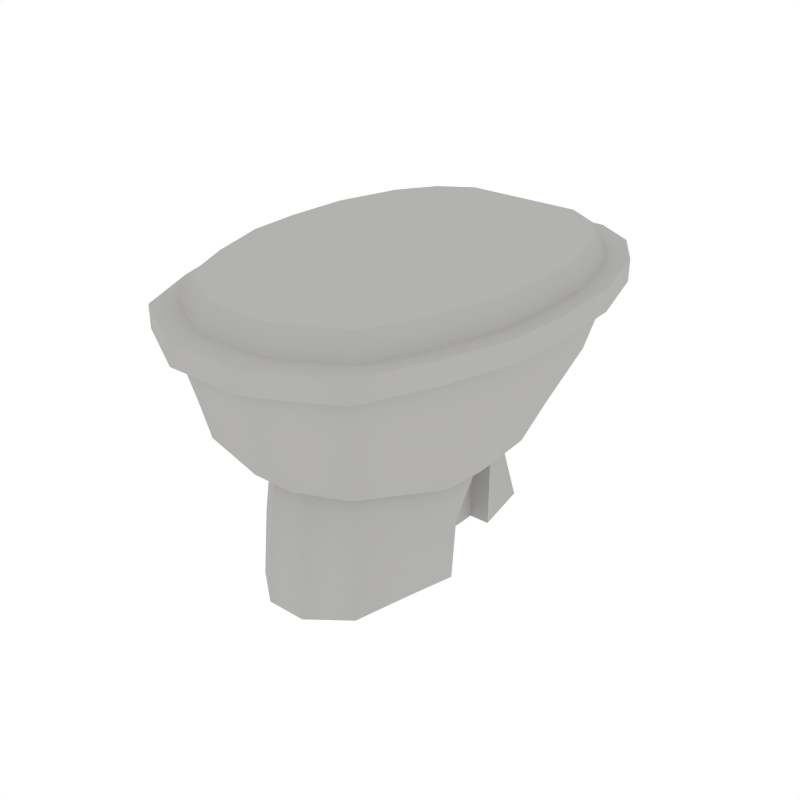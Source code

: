 # Source: Bathroom_Toilet2.blend  (saved by Blender 2.79.0; exported with 4.5.12 LTS)
import bpy
from mathutils import Matrix  # noqa: F401  (used for matrix-valued properties, if any)

bpy.ops.wm.read_factory_settings(use_empty=True)
scene = bpy.context.scene
scene.name = 'Scene'

# ---- collections
col_collection_1 = bpy.data.collections.new('Collection 1'); scene.collection.children.link(col_collection_1)

# ---- materials (node trees are filled in below, after node groups)
mat_white = bpy.data.materials.new('White')
mat_white.alpha_threshold = 0.0
mat_white.diffuse_color = (0.448, 0.4433, 0.4294, 1.0)
mat_white.roughness = 0.5

# ---- node groups
ng_auto_smooth = bpy.data.node_groups.new('Auto Smooth', 'GeometryNodeTree')
_s = ng_auto_smooth.interface.new_socket(name='Geometry', in_out='OUTPUT', socket_type='NodeSocketGeometry')
_s = ng_auto_smooth.interface.new_socket(name='Geometry', in_out='INPUT', socket_type='NodeSocketGeometry')
_s = ng_auto_smooth.interface.new_socket(name='Angle', in_out='INPUT', socket_type='NodeSocketFloat')
_s.subtype = 'ANGLE'
_s.min_value = 0.0
_s.max_value = 3.142
ng_auto_smooth.is_modifier = True
_N = ng_auto_smooth.nodes; _L = ng_auto_smooth.links
n0 = _N.new('NodeGroupOutput'); n0.name = 'Group Output'; n0.location = (480, -100)
n1 = _N.new('NodeGroupInput'); n1.name = 'Group Input'; n1.location = (-420, -300)
n2 = _N.new('NodeGroupInput'); n2.name = 'Group Input.001'; n2.location = (-60, -100)
n3 = _N.new('GeometryNodeSetShadeSmooth'); n3.name = 'Set Shade Smooth'; n3.location = (120, -100)
n3.domain = 'EDGE'
n4 = _N.new('GeometryNodeSetShadeSmooth'); n4.name = 'Set Shade Smooth.001'; n4.location = (300, -100)
n5 = _N.new('GeometryNodeInputMeshEdgeAngle'); n5.name = 'Edge Angle'; n5.location = (-420, -220)
n6 = _N.new('GeometryNodeInputEdgeSmooth'); n6.name = 'Is Edge Smooth'; n6.location = (-60, -160)
n7 = _N.new('GeometryNodeInputShadeSmooth'); n7.name = 'Is Face Smooth'; n7.location = (-240, -340)
n8 = _N.new('FunctionNodeBooleanMath'); n8.name = 'Boolean Math'; n8.location = (-60, -220)
n9 = _N.new('FunctionNodeCompare'); n9.name = 'Compare'; n9.location = (-240, -180)
n9.operation = 'LESS_EQUAL'
_L.new(n5.outputs[0], n9.inputs[0])
_L.new(n4.outputs[0], n0.inputs[0])
_L.new(n1.outputs[1], n9.inputs[1])
_L.new(n9.outputs[0], n8.inputs[0])
_L.new(n7.outputs[0], n8.inputs[1])
_L.new(n2.outputs[0], n3.inputs[0])
_L.new(n6.outputs[0], n3.inputs[1])
_L.new(n3.outputs[0], n4.inputs[0])
_L.new(n8.outputs[0], n3.inputs[2])
n0.is_active_output = True

# ---- material node trees

# ---- world
world_world = bpy.data.worlds.new('World'); scene.world = world_world
world_world.color = (1.0, 1.0, 1.0)
world_world.use_sun_shadow = False
world_world.sun_shadow_jitter_overblur = 0.0
world_world.cycles.sampling_method = 'NONE'
world_world.cycles.sample_map_resolution = 256

# ---- meshes
me_cube_038 = bpy.data.meshes.new('Cube.038')
me_cube_038.from_pydata([(0.4695, -0.4467, 0.9186), (-0.4695, -0.4467, 0.9186), (0.3726, -0.6613, 0.9186), (-0.3726, -0.6613, 0.9186), (0.5435, -0.2061, 0.9186), (-0.5435, -0.2061, 0.9186), (0.1278, -0.7919, 0.9186), (-0.1349, -0.7919, 0.9186), (-0.4695, -0.4467, 0.8455), (0.4695, -0.4467, 0.8455), (0.5435, -0.2061, 0.8455), (-0.5435, -0.2061, 0.8455), (-0.3726, -0.6613, 0.8455), (0.3726, -0.6613, 0.8455), (-0.1349, -0.7919, 0.8455), (0.1278, -0.7919, 0.8455), (-0.4191, -0.4317, 0.8313), (0.4191, -0.4317, 0.8313), (0.4851, -0.2187, 0.8313), (-0.4851, -0.2187, 0.8313), (-0.3326, -0.6304, 0.8313), (0.3326, -0.6304, 0.8313), (-0.1206, -0.7517, 0.8313), (0.1139, -0.7517, 0.8313), (-0.3617, -0.4011, 0.6058), (0.3617, -0.4011, 0.6058), (0.4187, -0.204, 0.6058), (-0.4187, -0.204, 0.6058), (-0.2871, -0.585, 0.6058), (0.2871, -0.585, 0.6058), (-0.1041, -0.6972, 0.6058), (0.09834, -0.6972, 0.6058), (-0.2599, -0.3274, 0.3886), (0.2599, -0.3274, 0.3886), (0.3008, -0.1675, 0.3478), (-0.3008, -0.1675, 0.3478), (-0.2063, -0.4824, 0.4218), (0.2063, -0.4824, 0.4218), (-0.07486, -0.5773, 0.4442), (0.07056, -0.5773, 0.4442), (0.4695, 0.5136, 0.9186), (-0.4695, 0.5136, 0.9186), (0.5556, 0.0, 0.9186), (-0.5556, 0.0, 0.9186), (0.3726, 0.6613, 0.9186), (-0.3726, 0.6613, 0.9186), (0.5435, 0.2568, 0.9186), (-0.5435, 0.2568, 0.9186), (0.2345, 0.7479, 0.9186), (-0.2416, 0.7479, 0.9186), (-0.4695, 0.5136, 0.8455), (0.4695, 0.5136, 0.8455), (0.5435, 0.2568, 0.8455), (0.5556, 0.0, 0.8455), (-0.5435, 0.2568, 0.8455), (-0.5556, 0.0, 0.8455), (-0.3726, 0.6613, 0.8455), (0.3726, 0.6613, 0.8455), (-0.2416, 0.7479, 0.8455), (0.2345, 0.7479, 0.8455), (-0.4191, 0.4986, 0.8313), (0.4191, 0.4986, 0.8313), (0.4851, 0.2694, 0.8313), (0.4959, 0.0, 0.8313), (-0.4851, 0.2694, 0.8313), (-0.4959, 0.0, 0.8313), (-0.3326, 0.6304, 0.8313), (0.3326, 0.6304, 0.8313), (-0.2156, 0.7078, 0.8313), (0.2093, 0.7078, 0.8313), (-0.3617, 0.4597, 0.6058), (0.3617, 0.4597, 0.6058), (0.4187, 0.2476, 0.6058), (0.428, -0.001639, 0.6058), (-0.4187, 0.2476, 0.6058), (-0.428, -0.001639, 0.6058), (-0.2871, 0.5817, 0.6058), (0.2871, 0.5817, 0.6058), (-0.1861, 0.6533, 0.6058), (0.1807, 0.6533, 0.6058), (-0.2599, 0.4185, 0.3886), (0.2599, 0.4185, 0.3886), (0.3008, 0.2246, 0.3478), (0.3075, -0.003766, 0.3391), (-0.3008, 0.2246, 0.3478), (-0.3075, -0.003766, 0.3391), (-0.2063, 0.5409, 0.4184), (0.2063, 0.5409, 0.4184), (-0.1337, 0.5994, 0.4442), (0.1298, 0.5994, 0.4442), (0.4298, -0.4108, 0.8933), (-0.4245, -0.4108, 0.8933), (0.3416, -0.606, 0.8933), (-0.3364, -0.606, 0.8933), (0.497, -0.1919, 0.8933), (-0.4918, -0.1919, 0.8933), (0.1189, -0.7248, 0.8933), (-0.1201, -0.7248, 0.8933), (0.4298, 0.4628, 0.8933), (-0.4245, 0.4628, 0.8933), (0.508, -0.004398, 0.8933), (-0.5028, -0.004398, 0.8933), (0.3416, 0.5972, 0.8933), (-0.3364, 0.5972, 0.8933), (0.497, 0.2292, 0.8933), (-0.4918, 0.2292, 0.8933), (0.216, 0.676, 0.8933), (-0.2171, 0.676, 0.8933), (-0.3874, -0.3772, 0.9947), (0.3927, -0.3772, 0.9947), (0.4541, -0.1774, 0.9947), (0.4641, -0.006135, 0.9947), (-0.4488, -0.1774, 0.9947), (-0.4589, -0.006135, 0.9947), (-0.3069, -0.5554, 0.9947), (0.3122, -0.5554, 0.9947), (-0.1094, -0.6639, 0.9947), (0.1088, -0.6639, 0.9947), (-0.3874, 0.4205, 0.9947), (0.3927, 0.4205, 0.9947), (0.4541, 0.2072, 0.9947), (-0.4488, 0.2072, 0.9947), (-0.3069, 0.5432, 0.9947), (0.3122, 0.5432, 0.9947), (-0.198, 0.6152, 0.9947), (0.1974, 0.6152, 0.9947), (-0.2421, -0.2447, 0.4197), (0.2421, -0.2447, 0.4197), (0.2802, 0.06723, 0.4197), (-0.2802, 0.06723, 0.4197), (-0.1921, -0.4033, 0.4197), (0.1921, -0.4033, 0.4197), (-0.06974, -0.5004, 0.4197), (0.06573, -0.5004, 0.4197), (-0.2421, -0.2447, -0.01311), (0.2421, -0.2447, -0.01311), (-0.1921, -0.4599, -0.01311), (0.1921, -0.4599, -0.01311), (0.2802, -0.1055, -0.01067), (-0.2802, -0.1055, -0.01067), (-0.06974, -0.557, -0.01311), (0.06573, -0.557, -0.01311), (-0.1921, -0.4384, 0.2033), (-0.06974, -0.5354, 0.2033), (0.2802, -0.08793, 0.1935), (-0.2802, -0.08793, 0.1935), (0.2421, -0.2447, 0.2033), (-0.2421, -0.2447, 0.2033), (0.06573, -0.5354, 0.2033), (0.1921, -0.4384, 0.2033), (0.1864, 0.219, 0.4197), (-0.1864, 0.219, 0.4197), (0.1479, 0.3776, 0.4197), (-0.1479, 0.3776, 0.4197), (0.0537, 0.4747, 0.4197), (-0.05061, 0.4747, 0.4197), (0.1864, 0.219, -0.01311), (-0.1864, 0.219, -0.01311), (0.1479, 0.4343, -0.01311), (-0.1479, 0.4343, -0.01311), (0.0537, 0.5313, -0.01311), (-0.05061, 0.5313, -0.01311), (0.1479, 0.3533, 0.2033), (0.0537, 0.4504, 0.2033), (-0.1864, 0.219, 0.2033), (0.1864, 0.219, 0.2033), (-0.05061, 0.4504, 0.2033), (-0.1479, 0.3533, 0.2033), (0.1146, 0.2455, 0.4197), (-0.1146, 0.2455, 0.4197), (0.1146, 0.2455, -0.01311), (-0.1146, 0.2455, -0.01311), (-0.1146, 0.2455, 0.2033), (0.1146, 0.2455, 0.2033), (0.1146, -0.1787, -0.01311), (-0.1146, -0.1787, -0.01311), (-0.1146, -0.1787, 0.2033), (0.1146, -0.1787, 0.2033), (-0.1146, -0.1787, 0.4197), (0.1146, -0.1787, 0.4197)], [], [(4, 5, 1, 0), (1, 3, 2, 0), (42, 43, 5, 4), (3, 7, 6, 2), (53, 10, 18, 63), (14, 12, 20, 22), (10, 9, 17, 18), (15, 14, 22, 23), (0, 2, 13, 9), (6, 7, 14, 15), (4, 0, 9, 10), (7, 3, 12, 14), (42, 4, 10, 53), (1, 5, 11, 8), (3, 1, 8, 12), (2, 6, 15, 13), (5, 43, 55, 11), (20, 16, 24, 28), (16, 19, 27, 24), (63, 18, 26, 73), (22, 20, 28, 30), (8, 11, 19, 16), (12, 8, 16, 20), (13, 15, 23, 21), (11, 55, 65, 19), (9, 13, 21, 17), (31, 30, 38, 39), (25, 29, 37, 33), (27, 75, 85, 35), (29, 31, 39, 37), (21, 23, 31, 29), (19, 65, 75, 27), (17, 21, 29, 25), (23, 22, 30, 31), (18, 17, 25, 26), (34, 33, 32, 35), (32, 33, 37, 36), (83, 34, 35, 85), (36, 37, 39, 38), (26, 25, 33, 34), (30, 28, 36, 38), (73, 26, 34, 83), (24, 27, 35, 32), (28, 24, 32, 36), (46, 40, 41, 47), (41, 40, 44, 45), (42, 46, 47, 43), (45, 44, 48, 49), (53, 63, 62, 52), (58, 68, 66, 56), (52, 62, 61, 51), (59, 69, 68, 58), (40, 51, 57, 44), (48, 59, 58, 49), (46, 52, 51, 40), (49, 58, 56, 45), (42, 53, 52, 46), (41, 50, 54, 47), (45, 56, 50, 41), (44, 57, 59, 48), (47, 54, 55, 43), (66, 76, 70, 60), (60, 70, 74, 64), (63, 73, 72, 62), (68, 78, 76, 66), (50, 60, 64, 54), (56, 66, 60, 50), (57, 67, 69, 59), (54, 64, 65, 55), (51, 61, 67, 57), (79, 89, 88, 78), (71, 81, 87, 77), (74, 84, 85, 75), (77, 87, 89, 79), (67, 77, 79, 69), (64, 74, 75, 65), (61, 71, 77, 67), (69, 79, 78, 68), (62, 72, 71, 61), (82, 84, 80, 81), (80, 86, 87, 81), (83, 85, 84, 82), (86, 88, 89, 87), (72, 82, 81, 71), (78, 88, 86, 76), (73, 83, 82, 72), (70, 80, 84, 74), (76, 86, 80, 70), (94, 90, 91, 95), (91, 90, 92, 93), (100, 94, 95, 101), (93, 92, 96, 97), (104, 105, 99, 98), (99, 103, 102, 98), (100, 101, 105, 104), (103, 107, 106, 102), (110, 112, 108, 109), (108, 114, 115, 109), (111, 113, 112, 110), (114, 116, 117, 115), (120, 119, 118, 121), (118, 119, 123, 122), (111, 120, 121, 113), (122, 123, 125, 124), (98, 102, 123, 119), (93, 97, 116, 114), (104, 98, 119, 120), (96, 92, 115, 117), (91, 93, 114, 108), (99, 105, 121, 118), (92, 90, 109, 115), (100, 104, 120, 111), (90, 94, 110, 109), (106, 107, 124, 125), (105, 101, 113, 121), (95, 91, 108, 112), (107, 103, 122, 124), (94, 100, 111, 110), (102, 106, 125, 123), (101, 95, 112, 113), (103, 99, 118, 122), (97, 96, 117, 116), (133, 132, 143, 148), (126, 129, 145, 147), (127, 131, 149, 146), (138, 135, 134, 139), (134, 135, 137, 136), (136, 137, 141, 140), (143, 142, 136, 140), (145, 144, 138, 139), (144, 146, 135, 138), (142, 147, 134, 136), (149, 148, 141, 137), (148, 143, 140, 141), (147, 145, 139, 134), (146, 149, 137, 135), (131, 133, 148, 149), (130, 126, 147, 142), (128, 127, 146, 144), (129, 128, 144, 145), (132, 130, 142, 143), (155, 154, 163, 166), (151, 153, 167, 164), (156, 157, 159, 158), (158, 159, 161, 160), (163, 162, 158, 160), (162, 165, 156, 158), (167, 166, 161, 159), (166, 163, 160, 161), (152, 154, 155, 153, 151, 150), (164, 167, 159, 157), (153, 155, 166, 167), (152, 150, 165, 162), (164, 165, 150, 151), (156, 165, 164, 157), (154, 152, 162, 163), (172, 169, 168, 173), (170, 171, 172, 173), (176, 177, 179, 178), (174, 177, 176, 175), (172, 171, 175, 176), (173, 168, 179, 177), (170, 173, 177, 174), (171, 170, 174, 175), (168, 169, 178, 179), (169, 172, 176, 178)])
me_cube_038.polygons.foreach_set('use_smooth', [True] * 166)
me_cube_038.materials.append(mat_white)
me_cube_038.use_remesh_preserve_volume = False
me_cube_038.use_remesh_preserve_attributes = False
me_cube_038.use_mirror_vertex_groups = False
me_cube_038.update()

# ---- objects
ob_bathroom_toilet2 = bpy.data.objects.new('Bathroom_Toilet2', me_cube_038)

# ---- transforms, parenting, visibility, modifiers, constraints
ob_bathroom_toilet2.location = (0.0, 0.0, 0.0)
ob_bathroom_toilet2.lineart.crease_threshold = 0.0
_m = ob_bathroom_toilet2.modifiers.new('Auto Smooth', 'NODES')
_m.node_group = ng_auto_smooth
_gi = [s.identifier for s in ng_auto_smooth.interface.items_tree if s.item_type == 'SOCKET' and s.in_out == 'INPUT']
_m[_gi[1]] = 0.6981  # Angle

# ---- collection membership
col_collection_1.objects.link(ob_bathroom_toilet2)

# ---- scene / render settings (as saved in the file)
scene.frame_start = 1; scene.frame_end = 250; scene.frame_set(0)
scene.render.engine = 'CYCLES'
scene.render.resolution_x = 1000
scene.render.resolution_y = 1000
scene.render.dither_intensity = 0.0
scene.cycles.samples = 200
scene.cycles.sampling_pattern = 'TABULATED_SOBOL'
scene.cycles.light_sampling_threshold = 0.0
scene.cycles.use_adaptive_sampling = False
scene.cycles.use_light_tree = False
scene.cycles.caustics_reflective = False
scene.cycles.caustics_refractive = False
scene.cycles.blur_glossy = 0.0
scene.cycles.max_bounces = 2
scene.cycles.pixel_filter_type = 'GAUSSIAN'
scene.cycles.sample_clamp_indirect = 0.0
scene.view_settings.view_transform = 'Standard'
bpy.context.view_layer.update()

# ---- added for rendering (the .blend has no active camera): camera
cam_auto = bpy.data.cameras.new('AutoCamera')
cam_auto.lens = 50.0
cam_auto.sensor_width = 36.0
cam_auto.clip_end = 1000.0
ob_auto_camera = bpy.data.objects.new('AutoCamera', cam_auto)
scene.collection.objects.link(ob_auto_camera)
ob_auto_camera.location = (1.98897, -2.40873, 2.08195)
ob_auto_camera.rotation_euler = (1.09748, -7.21219e-08, 0.694738)
scene.camera = ob_auto_camera
bpy.context.view_layer.update()
